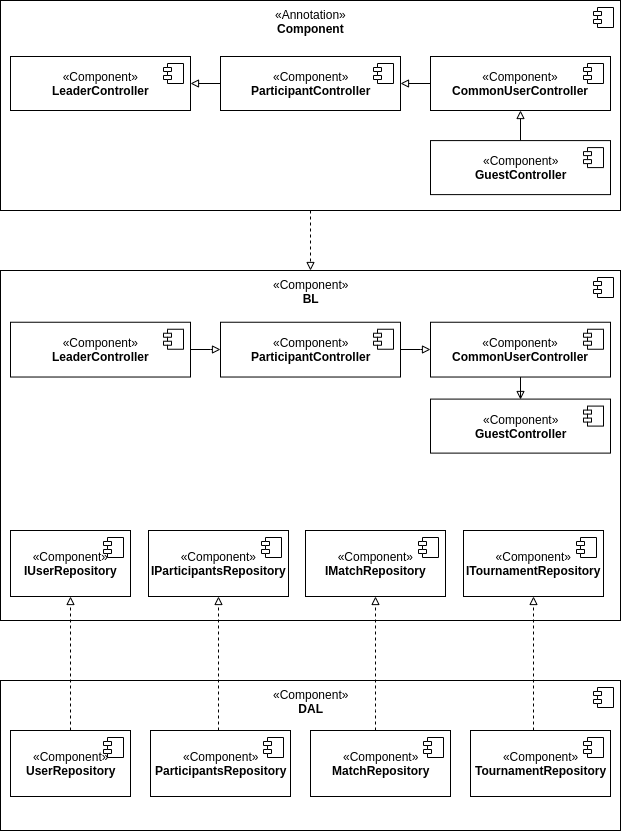

The diagram above was exported from draw.io. Its source (the exported page's mxGraphModel, read from the mxfile embedded in the PNG):
<mxGraphModel dx="1370" dy="816" grid="0" gridSize="10" guides="1" tooltips="1" connect="1" arrows="1" fold="1" page="1" pageScale="1" pageWidth="850" pageHeight="1100" background="#ffffff" math="0" shadow="0">
  <root>
    <mxCell id="0" />
    <mxCell id="1" parent="0" />
    <mxCell id="uRr7RjEsOuzbCaUuN8wu-1" value="«Component»&lt;br&gt;&lt;b&gt;BL&lt;/b&gt;" style="html=1;horizontal=1;verticalAlign=top;" vertex="1" parent="1">
      <mxGeometry x="150" y="320" width="620" height="350" as="geometry" />
    </mxCell>
    <mxCell id="uRr7RjEsOuzbCaUuN8wu-2" value="" style="shape=component;jettyWidth=8;jettyHeight=4;" vertex="1" parent="uRr7RjEsOuzbCaUuN8wu-1">
      <mxGeometry x="1" width="20" height="20" relative="1" as="geometry">
        <mxPoint x="-27" y="7" as="offset" />
      </mxGeometry>
    </mxCell>
    <mxCell id="uRr7RjEsOuzbCaUuN8wu-3" value="«Component»&lt;br&gt;&lt;b&gt;GuestController&lt;/b&gt;" style="html=1;" vertex="1" parent="uRr7RjEsOuzbCaUuN8wu-1">
      <mxGeometry x="430" y="128.58695652173913" width="180" height="54.021739130434774" as="geometry" />
    </mxCell>
    <mxCell id="uRr7RjEsOuzbCaUuN8wu-4" value="" style="shape=component;jettyWidth=8;jettyHeight=4;" vertex="1" parent="uRr7RjEsOuzbCaUuN8wu-3">
      <mxGeometry x="1" width="20" height="20" relative="1" as="geometry">
        <mxPoint x="-27" y="7" as="offset" />
      </mxGeometry>
    </mxCell>
    <mxCell id="uRr7RjEsOuzbCaUuN8wu-16" style="edgeStyle=orthogonalEdgeStyle;rounded=0;orthogonalLoop=1;jettySize=auto;html=1;entryX=0.5;entryY=0;entryDx=0;entryDy=0;endArrow=block;endFill=0;" edge="1" parent="uRr7RjEsOuzbCaUuN8wu-1" source="uRr7RjEsOuzbCaUuN8wu-13" target="uRr7RjEsOuzbCaUuN8wu-3">
      <mxGeometry relative="1" as="geometry" />
    </mxCell>
    <mxCell id="uRr7RjEsOuzbCaUuN8wu-13" value="«Component»&lt;br&gt;&lt;b&gt;CommonUserController&lt;/b&gt;" style="html=1;" vertex="1" parent="uRr7RjEsOuzbCaUuN8wu-1">
      <mxGeometry x="430" y="51.7391304347826" width="180" height="54.782608695652165" as="geometry" />
    </mxCell>
    <mxCell id="uRr7RjEsOuzbCaUuN8wu-14" value="" style="shape=component;jettyWidth=8;jettyHeight=4;" vertex="1" parent="uRr7RjEsOuzbCaUuN8wu-13">
      <mxGeometry x="1" width="20" height="20" relative="1" as="geometry">
        <mxPoint x="-27" y="7" as="offset" />
      </mxGeometry>
    </mxCell>
    <mxCell id="uRr7RjEsOuzbCaUuN8wu-17" style="edgeStyle=orthogonalEdgeStyle;rounded=0;orthogonalLoop=1;jettySize=auto;html=1;entryX=0;entryY=0.5;entryDx=0;entryDy=0;endArrow=block;endFill=0;" edge="1" parent="uRr7RjEsOuzbCaUuN8wu-1" source="uRr7RjEsOuzbCaUuN8wu-11" target="uRr7RjEsOuzbCaUuN8wu-13">
      <mxGeometry relative="1" as="geometry" />
    </mxCell>
    <mxCell id="uRr7RjEsOuzbCaUuN8wu-11" value="«Component»&lt;br&gt;&lt;b&gt;ParticipantController&lt;/b&gt;" style="html=1;" vertex="1" parent="uRr7RjEsOuzbCaUuN8wu-1">
      <mxGeometry x="220" y="51.7391304347826" width="180" height="54.782608695652165" as="geometry" />
    </mxCell>
    <mxCell id="uRr7RjEsOuzbCaUuN8wu-12" value="" style="shape=component;jettyWidth=8;jettyHeight=4;" vertex="1" parent="uRr7RjEsOuzbCaUuN8wu-11">
      <mxGeometry x="1" width="20" height="20" relative="1" as="geometry">
        <mxPoint x="-27" y="7" as="offset" />
      </mxGeometry>
    </mxCell>
    <mxCell id="uRr7RjEsOuzbCaUuN8wu-18" style="edgeStyle=orthogonalEdgeStyle;rounded=0;orthogonalLoop=1;jettySize=auto;html=1;entryX=0;entryY=0.5;entryDx=0;entryDy=0;endArrow=block;endFill=0;" edge="1" parent="uRr7RjEsOuzbCaUuN8wu-1" source="uRr7RjEsOuzbCaUuN8wu-9" target="uRr7RjEsOuzbCaUuN8wu-11">
      <mxGeometry relative="1" as="geometry" />
    </mxCell>
    <mxCell id="uRr7RjEsOuzbCaUuN8wu-9" value="«Component»&lt;br&gt;&lt;b&gt;LeaderController&lt;/b&gt;" style="html=1;" vertex="1" parent="uRr7RjEsOuzbCaUuN8wu-1">
      <mxGeometry x="10" y="51.7391304347826" width="180" height="54.782608695652165" as="geometry" />
    </mxCell>
    <mxCell id="uRr7RjEsOuzbCaUuN8wu-10" value="" style="shape=component;jettyWidth=8;jettyHeight=4;" vertex="1" parent="uRr7RjEsOuzbCaUuN8wu-9">
      <mxGeometry x="1" width="20" height="20" relative="1" as="geometry">
        <mxPoint x="-27" y="7" as="offset" />
      </mxGeometry>
    </mxCell>
    <mxCell id="uRr7RjEsOuzbCaUuN8wu-19" value="«Component»&lt;br&gt;&lt;b&gt;IUserRepository&lt;/b&gt;" style="html=1;" vertex="1" parent="uRr7RjEsOuzbCaUuN8wu-1">
      <mxGeometry x="10" y="260" width="120" height="66" as="geometry" />
    </mxCell>
    <mxCell id="uRr7RjEsOuzbCaUuN8wu-20" value="" style="shape=component;jettyWidth=8;jettyHeight=4;" vertex="1" parent="uRr7RjEsOuzbCaUuN8wu-19">
      <mxGeometry x="1" width="20" height="20" relative="1" as="geometry">
        <mxPoint x="-27" y="7" as="offset" />
      </mxGeometry>
    </mxCell>
    <mxCell id="uRr7RjEsOuzbCaUuN8wu-25" value="«Component»&lt;br&gt;&lt;b&gt;IParticipantsRepository&lt;/b&gt;" style="html=1;" vertex="1" parent="uRr7RjEsOuzbCaUuN8wu-1">
      <mxGeometry x="148" y="260" width="140" height="66" as="geometry" />
    </mxCell>
    <mxCell id="uRr7RjEsOuzbCaUuN8wu-26" value="" style="shape=component;jettyWidth=8;jettyHeight=4;" vertex="1" parent="uRr7RjEsOuzbCaUuN8wu-25">
      <mxGeometry x="1" width="20" height="20" relative="1" as="geometry">
        <mxPoint x="-27" y="7" as="offset" />
      </mxGeometry>
    </mxCell>
    <mxCell id="uRr7RjEsOuzbCaUuN8wu-23" value="«Component»&lt;br&gt;&lt;b&gt;IMatchRepository&lt;/b&gt;" style="html=1;" vertex="1" parent="uRr7RjEsOuzbCaUuN8wu-1">
      <mxGeometry x="305" y="260" width="140" height="66" as="geometry" />
    </mxCell>
    <mxCell id="uRr7RjEsOuzbCaUuN8wu-24" value="" style="shape=component;jettyWidth=8;jettyHeight=4;" vertex="1" parent="uRr7RjEsOuzbCaUuN8wu-23">
      <mxGeometry x="1" width="20" height="20" relative="1" as="geometry">
        <mxPoint x="-27" y="7" as="offset" />
      </mxGeometry>
    </mxCell>
    <mxCell id="uRr7RjEsOuzbCaUuN8wu-21" value="«Component»&lt;br&gt;&lt;b&gt;ITournamentRepository&lt;/b&gt;" style="html=1;" vertex="1" parent="uRr7RjEsOuzbCaUuN8wu-1">
      <mxGeometry x="463" y="260" width="140" height="66" as="geometry" />
    </mxCell>
    <mxCell id="uRr7RjEsOuzbCaUuN8wu-22" value="" style="shape=component;jettyWidth=8;jettyHeight=4;" vertex="1" parent="uRr7RjEsOuzbCaUuN8wu-21">
      <mxGeometry x="1" width="20" height="20" relative="1" as="geometry">
        <mxPoint x="-27" y="7" as="offset" />
      </mxGeometry>
    </mxCell>
    <mxCell id="uRr7RjEsOuzbCaUuN8wu-27" value="«Component»&lt;br&gt;&lt;b&gt;DAL&lt;/b&gt;" style="html=1;verticalAlign=top;" vertex="1" parent="1">
      <mxGeometry x="150" y="730" width="620" height="150" as="geometry" />
    </mxCell>
    <mxCell id="uRr7RjEsOuzbCaUuN8wu-28" value="" style="shape=component;jettyWidth=8;jettyHeight=4;" vertex="1" parent="uRr7RjEsOuzbCaUuN8wu-27">
      <mxGeometry x="1" width="20" height="20" relative="1" as="geometry">
        <mxPoint x="-27" y="7" as="offset" />
      </mxGeometry>
    </mxCell>
    <mxCell id="uRr7RjEsOuzbCaUuN8wu-29" value="«Component»&lt;br&gt;&lt;b&gt;UserRepository&lt;/b&gt;" style="html=1;" vertex="1" parent="uRr7RjEsOuzbCaUuN8wu-27">
      <mxGeometry x="10" y="50" width="120" height="66" as="geometry" />
    </mxCell>
    <mxCell id="uRr7RjEsOuzbCaUuN8wu-30" value="" style="shape=component;jettyWidth=8;jettyHeight=4;" vertex="1" parent="uRr7RjEsOuzbCaUuN8wu-29">
      <mxGeometry x="1" width="20" height="20" relative="1" as="geometry">
        <mxPoint x="-27" y="7" as="offset" />
      </mxGeometry>
    </mxCell>
    <mxCell id="uRr7RjEsOuzbCaUuN8wu-33" value="«Component»&lt;br&gt;&lt;b&gt;ParticipantsRepository&lt;/b&gt;" style="html=1;" vertex="1" parent="uRr7RjEsOuzbCaUuN8wu-27">
      <mxGeometry x="150" y="50" width="140" height="66" as="geometry" />
    </mxCell>
    <mxCell id="uRr7RjEsOuzbCaUuN8wu-34" value="" style="shape=component;jettyWidth=8;jettyHeight=4;" vertex="1" parent="uRr7RjEsOuzbCaUuN8wu-33">
      <mxGeometry x="1" width="20" height="20" relative="1" as="geometry">
        <mxPoint x="-27" y="7" as="offset" />
      </mxGeometry>
    </mxCell>
    <mxCell id="uRr7RjEsOuzbCaUuN8wu-35" value="«Component»&lt;br&gt;&lt;b&gt;MatchRepository&lt;/b&gt;" style="html=1;" vertex="1" parent="uRr7RjEsOuzbCaUuN8wu-27">
      <mxGeometry x="310" y="50" width="140" height="66" as="geometry" />
    </mxCell>
    <mxCell id="uRr7RjEsOuzbCaUuN8wu-36" value="" style="shape=component;jettyWidth=8;jettyHeight=4;" vertex="1" parent="uRr7RjEsOuzbCaUuN8wu-35">
      <mxGeometry x="1" width="20" height="20" relative="1" as="geometry">
        <mxPoint x="-27" y="7" as="offset" />
      </mxGeometry>
    </mxCell>
    <mxCell id="uRr7RjEsOuzbCaUuN8wu-37" value="«Component»&lt;br&gt;&lt;b&gt;TournamentRepository&lt;/b&gt;" style="html=1;" vertex="1" parent="uRr7RjEsOuzbCaUuN8wu-27">
      <mxGeometry x="470" y="50" width="140" height="66" as="geometry" />
    </mxCell>
    <mxCell id="uRr7RjEsOuzbCaUuN8wu-38" value="" style="shape=component;jettyWidth=8;jettyHeight=4;" vertex="1" parent="uRr7RjEsOuzbCaUuN8wu-37">
      <mxGeometry x="1" width="20" height="20" relative="1" as="geometry">
        <mxPoint x="-27" y="7" as="offset" />
      </mxGeometry>
    </mxCell>
    <mxCell id="uRr7RjEsOuzbCaUuN8wu-39" style="edgeStyle=orthogonalEdgeStyle;rounded=0;orthogonalLoop=1;jettySize=auto;html=1;entryX=0.5;entryY=1;entryDx=0;entryDy=0;endArrow=block;endFill=0;dashed=1;" edge="1" parent="1" source="uRr7RjEsOuzbCaUuN8wu-29" target="uRr7RjEsOuzbCaUuN8wu-19">
      <mxGeometry relative="1" as="geometry" />
    </mxCell>
    <mxCell id="uRr7RjEsOuzbCaUuN8wu-41" style="edgeStyle=orthogonalEdgeStyle;rounded=0;orthogonalLoop=1;jettySize=auto;html=1;entryX=0.5;entryY=1;entryDx=0;entryDy=0;endArrow=block;endFill=0;dashed=1;" edge="1" parent="1" source="uRr7RjEsOuzbCaUuN8wu-35" target="uRr7RjEsOuzbCaUuN8wu-23">
      <mxGeometry relative="1" as="geometry">
        <Array as="points">
          <mxPoint x="525" y="760" />
          <mxPoint x="525" y="760" />
        </Array>
      </mxGeometry>
    </mxCell>
    <mxCell id="uRr7RjEsOuzbCaUuN8wu-42" style="edgeStyle=orthogonalEdgeStyle;rounded=0;orthogonalLoop=1;jettySize=auto;html=1;endArrow=block;endFill=0;dashed=1;" edge="1" parent="1" source="uRr7RjEsOuzbCaUuN8wu-37" target="uRr7RjEsOuzbCaUuN8wu-21">
      <mxGeometry relative="1" as="geometry">
        <Array as="points">
          <mxPoint x="683" y="750" />
          <mxPoint x="683" y="750" />
        </Array>
      </mxGeometry>
    </mxCell>
    <mxCell id="uRr7RjEsOuzbCaUuN8wu-43" style="edgeStyle=orthogonalEdgeStyle;rounded=0;orthogonalLoop=1;jettySize=auto;html=1;entryX=0.5;entryY=1;entryDx=0;entryDy=0;dashed=1;endArrow=block;endFill=0;" edge="1" parent="1" source="uRr7RjEsOuzbCaUuN8wu-33" target="uRr7RjEsOuzbCaUuN8wu-25">
      <mxGeometry relative="1" as="geometry">
        <Array as="points">
          <mxPoint x="368" y="750" />
          <mxPoint x="368" y="750" />
        </Array>
      </mxGeometry>
    </mxCell>
    <mxCell id="uRr7RjEsOuzbCaUuN8wu-46" style="edgeStyle=orthogonalEdgeStyle;rounded=0;orthogonalLoop=1;jettySize=auto;html=1;entryX=0.5;entryY=0;entryDx=0;entryDy=0;dashed=1;endArrow=block;endFill=0;" edge="1" parent="1" source="uRr7RjEsOuzbCaUuN8wu-44" target="uRr7RjEsOuzbCaUuN8wu-1">
      <mxGeometry relative="1" as="geometry" />
    </mxCell>
    <mxCell id="uRr7RjEsOuzbCaUuN8wu-44" value="&amp;laquo;Annotation&amp;raquo;&lt;br/&gt;&lt;b&gt;Component&lt;/b&gt;" style="html=1;verticalAlign=top;" vertex="1" parent="1">
      <mxGeometry x="150" y="50" width="620" height="210" as="geometry" />
    </mxCell>
    <mxCell id="uRr7RjEsOuzbCaUuN8wu-45" value="" style="shape=component;jettyWidth=8;jettyHeight=4;" vertex="1" parent="uRr7RjEsOuzbCaUuN8wu-44">
      <mxGeometry x="1" width="20" height="20" relative="1" as="geometry">
        <mxPoint x="-27" y="7" as="offset" />
      </mxGeometry>
    </mxCell>
    <mxCell id="uRr7RjEsOuzbCaUuN8wu-47" value="«Component»&lt;br&gt;&lt;b&gt;LeaderController&lt;/b&gt;" style="html=1;" vertex="1" parent="uRr7RjEsOuzbCaUuN8wu-44">
      <mxGeometry x="10" y="56" width="180" height="54" as="geometry" />
    </mxCell>
    <mxCell id="uRr7RjEsOuzbCaUuN8wu-48" value="" style="shape=component;jettyWidth=8;jettyHeight=4;" vertex="1" parent="uRr7RjEsOuzbCaUuN8wu-47">
      <mxGeometry x="1" width="20" height="20" relative="1" as="geometry">
        <mxPoint x="-27" y="7" as="offset" />
      </mxGeometry>
    </mxCell>
    <mxCell id="uRr7RjEsOuzbCaUuN8wu-67" style="edgeStyle=orthogonalEdgeStyle;rounded=0;orthogonalLoop=1;jettySize=auto;html=1;entryX=1;entryY=0.5;entryDx=0;entryDy=0;endArrow=block;endFill=0;" edge="1" parent="uRr7RjEsOuzbCaUuN8wu-44" source="uRr7RjEsOuzbCaUuN8wu-49" target="uRr7RjEsOuzbCaUuN8wu-47">
      <mxGeometry relative="1" as="geometry" />
    </mxCell>
    <mxCell id="uRr7RjEsOuzbCaUuN8wu-49" value="«Component»&lt;br&gt;&lt;b&gt;ParticipantController&lt;/b&gt;" style="html=1;" vertex="1" parent="uRr7RjEsOuzbCaUuN8wu-44">
      <mxGeometry x="220" y="56" width="180" height="54" as="geometry" />
    </mxCell>
    <mxCell id="uRr7RjEsOuzbCaUuN8wu-50" value="" style="shape=component;jettyWidth=8;jettyHeight=4;" vertex="1" parent="uRr7RjEsOuzbCaUuN8wu-49">
      <mxGeometry x="1" width="20" height="20" relative="1" as="geometry">
        <mxPoint x="-27" y="7" as="offset" />
      </mxGeometry>
    </mxCell>
    <mxCell id="uRr7RjEsOuzbCaUuN8wu-66" style="edgeStyle=orthogonalEdgeStyle;rounded=0;orthogonalLoop=1;jettySize=auto;html=1;entryX=1;entryY=0.5;entryDx=0;entryDy=0;endArrow=block;endFill=0;" edge="1" parent="uRr7RjEsOuzbCaUuN8wu-44" source="uRr7RjEsOuzbCaUuN8wu-51" target="uRr7RjEsOuzbCaUuN8wu-49">
      <mxGeometry relative="1" as="geometry" />
    </mxCell>
    <mxCell id="uRr7RjEsOuzbCaUuN8wu-51" value="«Component»&lt;br&gt;&lt;b&gt;CommonUserController&lt;/b&gt;" style="html=1;" vertex="1" parent="uRr7RjEsOuzbCaUuN8wu-44">
      <mxGeometry x="430" y="56" width="180" height="54" as="geometry" />
    </mxCell>
    <mxCell id="uRr7RjEsOuzbCaUuN8wu-52" value="" style="shape=component;jettyWidth=8;jettyHeight=4;" vertex="1" parent="uRr7RjEsOuzbCaUuN8wu-51">
      <mxGeometry x="1" width="20" height="20" relative="1" as="geometry">
        <mxPoint x="-27" y="7" as="offset" />
      </mxGeometry>
    </mxCell>
    <mxCell id="uRr7RjEsOuzbCaUuN8wu-65" style="edgeStyle=orthogonalEdgeStyle;rounded=0;orthogonalLoop=1;jettySize=auto;html=1;entryX=0.5;entryY=1;entryDx=0;entryDy=0;endArrow=block;endFill=0;" edge="1" parent="uRr7RjEsOuzbCaUuN8wu-44" source="uRr7RjEsOuzbCaUuN8wu-53" target="uRr7RjEsOuzbCaUuN8wu-51">
      <mxGeometry relative="1" as="geometry" />
    </mxCell>
    <mxCell id="uRr7RjEsOuzbCaUuN8wu-53" value="«Component»&lt;br&gt;&lt;b&gt;GuestController&lt;/b&gt;" style="html=1;" vertex="1" parent="uRr7RjEsOuzbCaUuN8wu-44">
      <mxGeometry x="430" y="140.08695652173913" width="180" height="54.021739130434774" as="geometry" />
    </mxCell>
    <mxCell id="uRr7RjEsOuzbCaUuN8wu-54" value="" style="shape=component;jettyWidth=8;jettyHeight=4;" vertex="1" parent="uRr7RjEsOuzbCaUuN8wu-53">
      <mxGeometry x="1" width="20" height="20" relative="1" as="geometry">
        <mxPoint x="-27" y="7" as="offset" />
      </mxGeometry>
    </mxCell>
  </root>
</mxGraphModel>